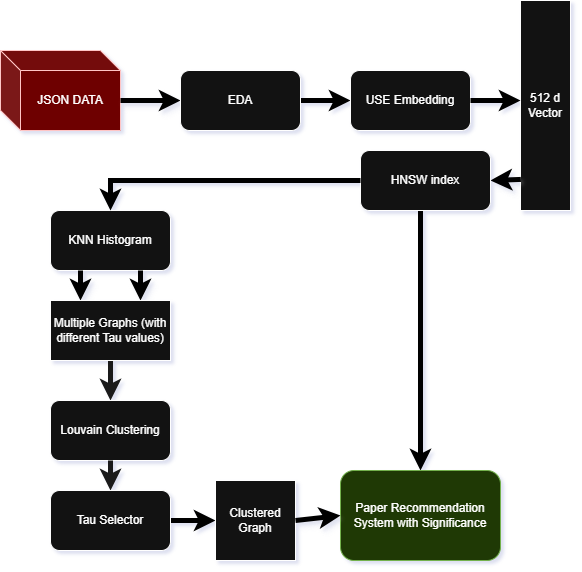

The diagram above was exported from draw.io. Its source (the exported page's mxGraphModel, read from the mxfile embedded in the PNG):
<mxGraphModel dx="1213" dy="730" grid="0" gridSize="10" guides="1" tooltips="1" connect="1" arrows="1" fold="1" page="1" pageScale="1" pageWidth="850" pageHeight="1100" background="light-dark(#FFFFFF,#FFFFFF)" math="0" shadow="0">
  <root>
    <mxCell id="0" />
    <mxCell id="1" parent="0" />
    <mxCell id="-WosAalfKLvruDMCUggD-1" value="&lt;font style=&quot;color: light-dark(rgb(0, 0, 0), rgb(255, 255, 255));&quot;&gt;JSON DATA&lt;/font&gt;" style="shape=cube;whiteSpace=wrap;html=1;boundedLbl=1;backgroundOutline=1;darkOpacity=0.05;darkOpacity2=0.1;fillColor=light-dark(#A20025,#6E0000);fontColor=#ffffff;strokeColor=#6F0000;" vertex="1" parent="1">
      <mxGeometry x="130" y="170" width="120" height="80" as="geometry" />
    </mxCell>
    <mxCell id="-WosAalfKLvruDMCUggD-2" value="" style="endArrow=classic;html=1;rounded=0;exitX=0;exitY=0;exitDx=120;exitDy=50;exitPerimeter=0;strokeWidth=5;shadow=1;strokeColor=light-dark(#000000,#000000);" edge="1" parent="1" source="-WosAalfKLvruDMCUggD-1">
      <mxGeometry width="50" height="50" relative="1" as="geometry">
        <mxPoint x="290" y="210" as="sourcePoint" />
        <mxPoint x="310" y="220" as="targetPoint" />
      </mxGeometry>
    </mxCell>
    <mxCell id="-WosAalfKLvruDMCUggD-5" value="" style="edgeStyle=orthogonalEdgeStyle;rounded=0;orthogonalLoop=1;jettySize=auto;html=1;" edge="1" parent="1" source="-WosAalfKLvruDMCUggD-3" target="-WosAalfKLvruDMCUggD-4">
      <mxGeometry relative="1" as="geometry" />
    </mxCell>
    <mxCell id="-WosAalfKLvruDMCUggD-6" style="edgeStyle=orthogonalEdgeStyle;rounded=0;orthogonalLoop=1;jettySize=auto;html=1;exitX=1;exitY=0.5;exitDx=0;exitDy=0;entryX=0;entryY=0.5;entryDx=0;entryDy=0;strokeColor=light-dark(#000000,#000000);strokeWidth=5;" edge="1" parent="1" source="-WosAalfKLvruDMCUggD-3" target="-WosAalfKLvruDMCUggD-4">
      <mxGeometry relative="1" as="geometry" />
    </mxCell>
    <mxCell id="-WosAalfKLvruDMCUggD-3" value="EDA" style="rounded=1;whiteSpace=wrap;html=1;" vertex="1" parent="1">
      <mxGeometry x="310" y="190" width="120" height="60" as="geometry" />
    </mxCell>
    <mxCell id="-WosAalfKLvruDMCUggD-4" value="USE Embedding" style="whiteSpace=wrap;html=1;rounded=1;" vertex="1" parent="1">
      <mxGeometry x="480" y="190" width="120" height="60" as="geometry" />
    </mxCell>
    <mxCell id="-WosAalfKLvruDMCUggD-8" value="512 d Vector" style="rounded=0;whiteSpace=wrap;html=1;rotation=0;" vertex="1" parent="1">
      <mxGeometry x="650" y="120" width="50" height="210" as="geometry" />
    </mxCell>
    <mxCell id="-WosAalfKLvruDMCUggD-9" style="edgeStyle=orthogonalEdgeStyle;rounded=0;orthogonalLoop=1;jettySize=auto;html=1;exitX=1;exitY=0.5;exitDx=0;exitDy=0;entryX=0;entryY=0.5;entryDx=0;entryDy=0;strokeColor=light-dark(#000000,#000000);strokeWidth=5;" edge="1" parent="1">
      <mxGeometry relative="1" as="geometry">
        <mxPoint x="600" y="220" as="sourcePoint" />
        <mxPoint x="650" y="220" as="targetPoint" />
      </mxGeometry>
    </mxCell>
    <mxCell id="-WosAalfKLvruDMCUggD-13" value="" style="endArrow=classic;html=1;rounded=0;strokeWidth=5;strokeColor=light-dark(#000000,#000000);shadow=1;exitX=0.007;exitY=0.852;exitDx=0;exitDy=0;exitPerimeter=0;entryX=1;entryY=0.5;entryDx=0;entryDy=0;" edge="1" parent="1" source="-WosAalfKLvruDMCUggD-8" target="-WosAalfKLvruDMCUggD-15">
      <mxGeometry width="50" height="50" relative="1" as="geometry">
        <mxPoint x="540" y="385.07" as="sourcePoint" />
        <mxPoint x="560" y="360" as="targetPoint" />
      </mxGeometry>
    </mxCell>
    <mxCell id="-WosAalfKLvruDMCUggD-14" value="KNN Histogram" style="rounded=1;whiteSpace=wrap;html=1;" vertex="1" parent="1">
      <mxGeometry x="180" y="330" width="120" height="60" as="geometry" />
    </mxCell>
    <mxCell id="-WosAalfKLvruDMCUggD-36" style="edgeStyle=orthogonalEdgeStyle;rounded=0;orthogonalLoop=1;jettySize=auto;html=1;entryX=0.5;entryY=0;entryDx=0;entryDy=0;strokeWidth=5;strokeColor=light-dark(#000000,#000000);" edge="1" parent="1" source="-WosAalfKLvruDMCUggD-15" target="-WosAalfKLvruDMCUggD-30">
      <mxGeometry relative="1" as="geometry">
        <Array as="points">
          <mxPoint x="550" y="390" />
          <mxPoint x="550" y="390" />
        </Array>
      </mxGeometry>
    </mxCell>
    <mxCell id="-WosAalfKLvruDMCUggD-15" value="HNSW index" style="rounded=1;whiteSpace=wrap;html=1;" vertex="1" parent="1">
      <mxGeometry x="490" y="270" width="130" height="60" as="geometry" />
    </mxCell>
    <mxCell id="-WosAalfKLvruDMCUggD-18" value="" style="endArrow=classic;html=1;rounded=0;strokeWidth=5;strokeColor=light-dark(#000000,#000000);shadow=1;exitX=0.25;exitY=1;exitDx=0;exitDy=0;entryX=0.25;entryY=0;entryDx=0;entryDy=0;" edge="1" parent="1" source="-WosAalfKLvruDMCUggD-14" target="-WosAalfKLvruDMCUggD-21">
      <mxGeometry width="50" height="50" relative="1" as="geometry">
        <mxPoint x="180" y="430" as="sourcePoint" />
        <mxPoint x="200" y="480" as="targetPoint" />
      </mxGeometry>
    </mxCell>
    <mxCell id="-WosAalfKLvruDMCUggD-20" value="" style="endArrow=classic;html=1;rounded=0;strokeWidth=5;strokeColor=light-dark(#000000,#000000);shadow=1;exitX=0.75;exitY=1;exitDx=0;exitDy=0;entryX=0.75;entryY=0;entryDx=0;entryDy=0;" edge="1" parent="1" source="-WosAalfKLvruDMCUggD-14" target="-WosAalfKLvruDMCUggD-21">
      <mxGeometry width="50" height="50" relative="1" as="geometry">
        <mxPoint x="270" y="420" as="sourcePoint" />
        <mxPoint x="270" y="470" as="targetPoint" />
      </mxGeometry>
    </mxCell>
    <mxCell id="-WosAalfKLvruDMCUggD-22" style="edgeStyle=orthogonalEdgeStyle;rounded=0;orthogonalLoop=1;jettySize=auto;html=1;strokeWidth=5;strokeColor=light-dark(#000000,#1A1A1A);entryX=0.5;entryY=0;entryDx=0;entryDy=0;" edge="1" parent="1" source="-WosAalfKLvruDMCUggD-21" target="-WosAalfKLvruDMCUggD-23">
      <mxGeometry relative="1" as="geometry">
        <mxPoint x="240" y="600" as="targetPoint" />
      </mxGeometry>
    </mxCell>
    <mxCell id="-WosAalfKLvruDMCUggD-21" value="Multiple Graphs (with different Tau values)" style="rounded=0;whiteSpace=wrap;html=1;" vertex="1" parent="1">
      <mxGeometry x="180" y="420" width="120" height="60" as="geometry" />
    </mxCell>
    <mxCell id="-WosAalfKLvruDMCUggD-23" value="Louvain Clustering" style="rounded=1;whiteSpace=wrap;html=1;" vertex="1" parent="1">
      <mxGeometry x="180" y="520" width="120" height="60" as="geometry" />
    </mxCell>
    <mxCell id="-WosAalfKLvruDMCUggD-26" style="edgeStyle=orthogonalEdgeStyle;rounded=0;orthogonalLoop=1;jettySize=auto;html=1;strokeWidth=5;strokeColor=light-dark(#000000,#1A1A1A);exitX=0.5;exitY=1;exitDx=0;exitDy=0;" edge="1" parent="1" source="-WosAalfKLvruDMCUggD-23" target="-WosAalfKLvruDMCUggD-27">
      <mxGeometry relative="1" as="geometry">
        <mxPoint x="240" y="720" as="targetPoint" />
        <mxPoint x="240" y="740" as="sourcePoint" />
      </mxGeometry>
    </mxCell>
    <mxCell id="-WosAalfKLvruDMCUggD-32" style="edgeStyle=orthogonalEdgeStyle;rounded=0;orthogonalLoop=1;jettySize=auto;html=1;entryX=0;entryY=0.5;entryDx=0;entryDy=0;strokeColor=light-dark(#000000,#000000);strokeWidth=5;" edge="1" parent="1" source="-WosAalfKLvruDMCUggD-27" target="-WosAalfKLvruDMCUggD-31">
      <mxGeometry relative="1" as="geometry" />
    </mxCell>
    <mxCell id="-WosAalfKLvruDMCUggD-27" value="Tau Selector" style="rounded=1;whiteSpace=wrap;html=1;" vertex="1" parent="1">
      <mxGeometry x="180" y="610" width="120" height="60" as="geometry" />
    </mxCell>
    <mxCell id="-WosAalfKLvruDMCUggD-30" value="&lt;font style=&quot;color: light-dark(rgb(0, 0, 0), rgb(255, 255, 255));&quot;&gt;Paper Recommendation System with Significance&lt;/font&gt;" style="rounded=1;whiteSpace=wrap;html=1;fillColor=light-dark(#60A917,#1F3905);fontColor=#ffffff;strokeColor=#2D7600;" vertex="1" parent="1">
      <mxGeometry x="470" y="590" width="160" height="90" as="geometry" />
    </mxCell>
    <mxCell id="-WosAalfKLvruDMCUggD-31" value="Clustered Graph" style="whiteSpace=wrap;html=1;aspect=fixed;" vertex="1" parent="1">
      <mxGeometry x="345" y="600" width="80" height="80" as="geometry" />
    </mxCell>
    <mxCell id="-WosAalfKLvruDMCUggD-34" value="" style="endArrow=classic;html=1;rounded=0;strokeWidth=5;strokeColor=light-dark(#000000,#000000);shadow=1;exitX=1;exitY=0.5;exitDx=0;exitDy=0;entryX=0;entryY=0.5;entryDx=0;entryDy=0;" edge="1" parent="1" source="-WosAalfKLvruDMCUggD-31" target="-WosAalfKLvruDMCUggD-30">
      <mxGeometry width="50" height="50" relative="1" as="geometry">
        <mxPoint x="430" y="580" as="sourcePoint" />
        <mxPoint x="430" y="640" as="targetPoint" />
        <Array as="points" />
      </mxGeometry>
    </mxCell>
    <mxCell id="-WosAalfKLvruDMCUggD-35" value="" style="endArrow=classic;html=1;rounded=0;exitX=0;exitY=0.5;exitDx=0;exitDy=0;entryX=0.5;entryY=0;entryDx=0;entryDy=0;strokeWidth=5;strokeColor=light-dark(#000000,#000000);" edge="1" parent="1" source="-WosAalfKLvruDMCUggD-15" target="-WosAalfKLvruDMCUggD-14">
      <mxGeometry width="50" height="50" relative="1" as="geometry">
        <mxPoint x="400" y="500" as="sourcePoint" />
        <mxPoint x="450" y="450" as="targetPoint" />
        <Array as="points">
          <mxPoint x="240" y="300" />
        </Array>
      </mxGeometry>
    </mxCell>
  </root>
</mxGraphModel>